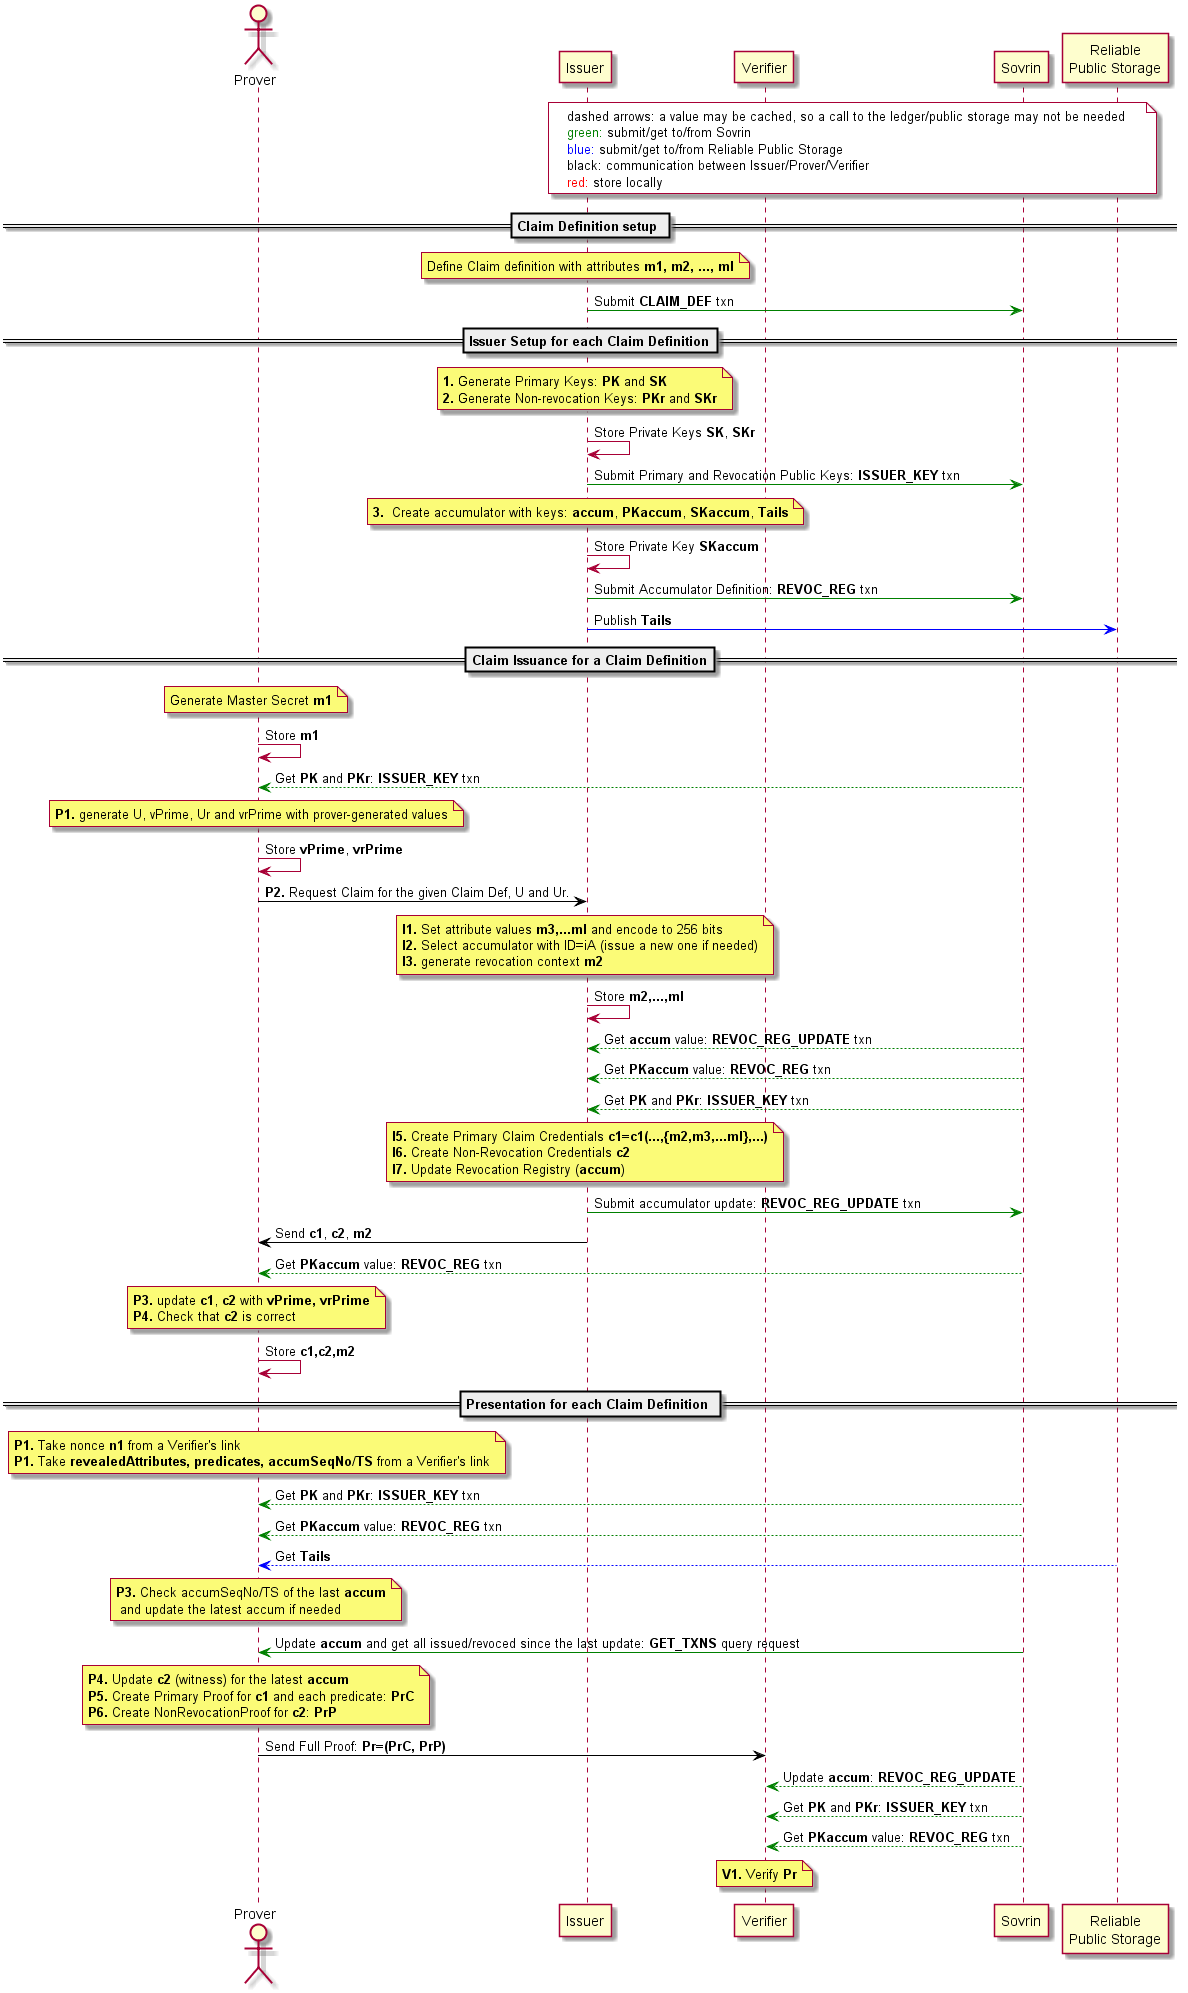

The diagram above was rendered by PlantUML. Its source (embedded in the PNG):
@startuml
actor Prover as P
participant "Issuer" as I
participant "Verifier" as V
participant "Sovrin" as S
participant "Reliable\nPublic Storage" as D

note over I, D #white
    dashed arrows: a value may be cached, so a call to the ledger/public storage may not be needed
    <font color=green>green:</font> submit/get to/from Sovrin
    <font color=blue>blue:</font> submit/get to/from Reliable Public Storage
    black: communication between Issuer/Prover/Verifier
    <font color=red>red:</font> store locally
endnote

== Claim Definition setup ==

note over I: Define Claim definition with attributes **m1, m2, ..., ml**

I -[#green]> S: Submit **CLAIM_DEF** txn

== Issuer Setup for each Claim Definition==

note over I: **1.** Generate Primary Keys: **PK** and **SK**\n**2.** Generate Non-revocation Keys: **PKr** and **SKr**

I -> I: Store Private Keys **SK**, **SKr**

I -[#green]> S: Submit Primary and Revocation Public Keys: **ISSUER_KEY** txn


note over I:**3.**  Create accumulator with keys: **accum**, **PKaccum**, **SKaccum**, **Tails**

I -> I: Store Private Key **SKaccum**

I -[#green]> S: Submit Accumulator Definition: **REVOC_REG** txn

I -[#blue]> D: Publish **Tails**


== Claim Issuance for a Claim Definition==


note over P: Generate Master Secret **m1**

P -> P: Store **m1**

S -[#green]-> P: Get **PK** and **PKr**: **ISSUER_KEY** txn

note over P: **P1.** generate U, vPrime, Ur and vrPrime with prover-generated values

P -> P: Store **vPrime**, **vrPrime**

P -[#black]> I: **P2.** Request Claim for the given Claim Def, U and Ur.

note over I
    **I1.** Set attribute values **m3,...ml** and encode to 256 bits
    **I2.** Select accumulator with ID=iA (issue a new one if needed)
    **I3.** generate revocation context **m2**
end note

I -> I: Store **m2,...,ml**

S -[#green]-> I: Get **accum** value: **REVOC_REG_UPDATE** txn

S -[#green]-> I: Get **PKaccum** value: **REVOC_REG** txn

S -[#green]-> I: Get **PK** and **PKr**: **ISSUER_KEY** txn


note over I
    **I5.** Create Primary Claim Credentials **c1=c1(...,{m2,m3,...ml},...)**
    **I6.** Create Non-Revocation Credentials **c2**
    **I7.** Update Revocation Registry (**accum**)
end note

I -[#green]> S: Submit accumulator update: **REVOC_REG_UPDATE** txn

I -[#black]> P: Send **c1**, **c2**, **m2**

S -[#green]-> P: Get **PKaccum** value: **REVOC_REG** txn

note over P
    **P3.** update **c1**, **c2** with **vPrime, vrPrime**
    **P4.** Check that **c2** is correct
end note

P -> P: Store **c1,c2,m2**


== Presentation for each Claim Definition ==

note over P
    **P1.** Take nonce **n1** from a Verifier's link
    **P1.** Take **revealedAttributes, predicates, accumSeqNo/TS** from a Verifier's link
end note

S -[#green]-> P: Get **PK** and **PKr**: **ISSUER_KEY** txn

S -[#green]-> P: Get **PKaccum** value: **REVOC_REG** txn

D -[#blue]-> P: Get **Tails**

note over P: **P3.** Check accumSeqNo/TS of the last **accum**\n and update the latest accum if needed

S -[#green]> P: Update **accum** and get all issued/revoced since the last update: **GET_TXNS** query request

note over P
    **P4.** Update **c2** (witness) for the latest **accum**
    **P5.** Create Primary Proof for **c1** and each predicate: **PrC**
    **P6.** Create NonRevocationProof for **c2**: **PrP**
end note

P -[#black]> V: Send Full Proof: **Pr=(PrC, PrP)**

S -[#green]-> V: Update **accum**: **REVOC_REG_UPDATE**

S -[#green]-> V: Get **PK** and **PKr**: **ISSUER_KEY** txn

S -[#green]-> V: Get **PKaccum** value: **REVOC_REG** txn

note over V: **V1.** Verify **Pr**



@enduml